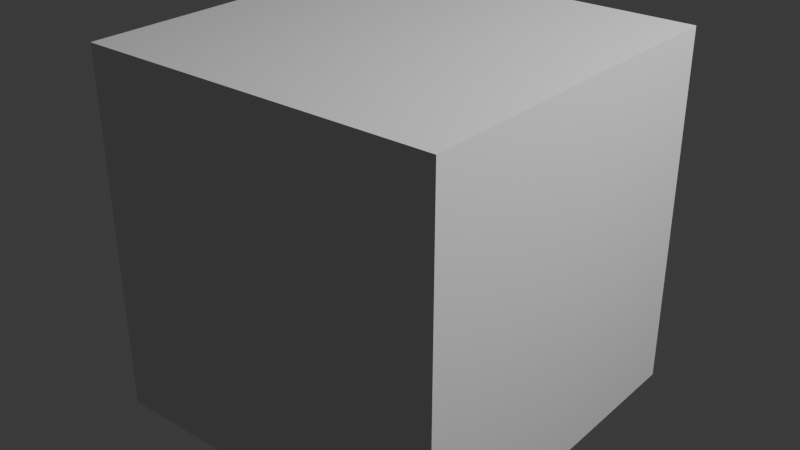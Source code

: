 # Source: lowpoly_car.blend  (saved by Blender 4.1.24; exported with 4.5.12 LTS)
import bpy
from mathutils import Matrix  # noqa: F401  (used for matrix-valued properties, if any)

bpy.ops.wm.read_factory_settings(use_empty=True)
scene = bpy.context.scene
scene.name = 'Scene'

# ---- collections
col_collection = bpy.data.collections.new('Collection'); scene.collection.children.link(col_collection)
col_references = bpy.data.collections.new('references'); scene.collection.children.link(col_references)
col_body = bpy.data.collections.new('Body'); scene.collection.children.link(col_body)

# ---- world
world_world = bpy.data.worlds.new('World'); scene.world = world_world
world_world.use_nodes = True; world_world.node_tree.nodes.clear()
_N = world_world.node_tree.nodes; _L = world_world.node_tree.links
n0 = _N.new('ShaderNodeOutputWorld'); n0.name = 'World Output'; n0.location = (300, 300)
n1 = _N.new('ShaderNodeBackground'); n1.name = 'Background'; n1.location = (10, 300)
n1.inputs[0].default_value = (0.05088, 0.05088, 0.05088, 1.0)
_L.new(n1.outputs[0], n0.inputs[0])
n0.is_active_output = True
world_world.color = (0.05088, 0.05088, 0.05088)
world_world.use_sun_shadow = False
world_world.sun_shadow_jitter_overblur = 0.0

# ---- cameras
cam_camera = bpy.data.cameras.new('Camera')
cam_camera.clip_end = 100.0
cam_camera.ortho_scale = 7.314

# ---- lights
light_light = bpy.data.lights.new('Light', 'POINT')
light_light.transmission_factor = 0.0
light_light.energy = 1000.0
light_light.shadow_soft_size = 0.1
light_light.shadow_maximum_resolution = 0.006
light_light.use_absolute_resolution = True

# ---- meshes
me_cube_006 = bpy.data.meshes.new('Cube.006')
me_cube_006.from_pydata([(1.0, -1.0, -1.0), (1.0, -1.0, 1.0), (1.0, 1.0, -1.0), (1.0, 1.0, 1.0), (0.0, 1.0, -1.0), (0.0, 1.0, 1.0), (0.0, -1.0, -1.0), (0.0, -1.0, 1.0)], [], [(4, 5, 3, 2), (2, 3, 1, 0), (4, 2, 0, 6), (3, 5, 7, 1), (0, 1, 7, 6)])
_uv = me_cube_006.uv_layers.new(name='UVMap')
_uv.uv.foreach_set('vector', [0.375, 0.375, 0.625, 0.375, 0.625, 0.5, 0.375, 0.5, 0.375, 0.5, 0.625, 0.5, 0.625, 0.75, 0.375, 0.75, 0.25, 0.5, 0.375, 0.5, 0.375, 0.75, 0.25, 0.75, 0.625, 0.5, 0.75, 0.5, 0.75, 0.75, 0.625, 0.75, 0.375, 0.75, 0.625, 0.75, 0.625, 0.875, 0.375, 0.875])
me_cube_006.update()

# ---- objects
ob_light = bpy.data.objects.new('Light', light_light)
ob_camera = bpy.data.objects.new('Camera', cam_camera)
ob_empty = bpy.data.objects.new('Empty', None)
ob_empty_001 = bpy.data.objects.new('Empty.001', None)
ob_empty_002 = bpy.data.objects.new('Empty.002', None)
ob_empty_003 = bpy.data.objects.new('Empty.003', None)
ob_cube = bpy.data.objects.new('Cube', me_cube_006)

# ---- transforms, parenting, visibility, modifiers, constraints
ob_light.location = (4.076, 1.005, 5.904)
ob_light.rotation_euler = (0.6503, 0.05522, 1.866)
ob_light.lock_rotations_4d = False
ob_light.empty_display_type = 'ARROWS'
ob_light.color = (0.0, 0.0, 0.0, 0.0)
ob_light.lineart.crease_threshold = 0.0
ob_camera.location = (7.359, -6.926, 4.958)
ob_camera.rotation_euler = (1.109, 0.0, 0.8149)
ob_camera.lock_rotations_4d = False
ob_camera.empty_display_type = 'ARROWS'
ob_camera.color = (0.0, 0.0, 0.0, 0.0)
ob_camera.display_type = 'WIRE'
ob_camera.lineart.crease_threshold = 0.0
ob_empty.location = (-3.241, 1.294e-07, -0.8744)
ob_empty.rotation_euler = (1.571, -0.0, -0.0)
ob_empty.scale = (2.0, 2.0, 1.0)
ob_empty.empty_display_type = 'IMAGE'
ob_empty.empty_display_size = 5.0
ob_empty.color = (1.0, 1.0, 1.0, 0.5)
ob_empty_001.location = (-3.241, 4.416, 2.373)
ob_empty_001.rotation_euler = (1.571, -0.0, -0.0)
ob_empty_001.scale = (2.0, 2.0, 1.0)
ob_empty_001.empty_display_type = 'IMAGE'
ob_empty_001.empty_display_size = 5.0
ob_empty_002.location = (-1.206, 3.239, -0.9887)
ob_empty_002.rotation_euler = (1.571, -0.0, 1.571)
ob_empty_002.scale = (2.0, 2.0, 1.0)
ob_empty_002.empty_display_type = 'IMAGE'
ob_empty_002.empty_display_size = 5.0
ob_empty_002.use_empty_image_alpha = True
ob_empty_002.color = (1.0, 1.0, 1.0, 0.5)
ob_empty_003.location = (-1.371, 3.228, 0.0)
ob_empty_003.rotation_euler = (0.0, -0.0, 1.571)
ob_empty_003.scale = (2.0, 2.0, 1.0)
ob_empty_003.empty_display_type = 'IMAGE'
ob_empty_003.empty_display_size = 5.0
ob_empty_003.use_empty_image_alpha = True
ob_cube.location = (0.0, 0.0, 1.407)
_m = ob_cube.modifiers.new('Mirror', 'MIRROR')

# ---- collection membership
col_collection.objects.link(ob_light)
col_collection.objects.link(ob_camera)
col_references.objects.link(ob_empty)
col_references.objects.link(ob_empty_001)
col_references.objects.link(ob_empty_002)
col_references.objects.link(ob_empty_003)
col_body.objects.link(ob_cube)

# ---- scene / render settings (as saved in the file)
scene.frame_start = 1; scene.frame_end = 250; scene.frame_set(1)
scene.render.engine = 'BLENDER_EEVEE_NEXT'
scene.cycles.sampling_pattern = 'TABULATED_SOBOL'
scene.eevee.ray_tracing_options.trace_max_roughness = 0.0
bpy.context.view_layer.update()

# ---- added for rendering (the .blend has no active camera): camera
cam_auto = bpy.data.cameras.new('AutoCamera')
cam_auto.lens = 50.0
cam_auto.sensor_width = 36.0
cam_auto.clip_end = 1000.0
ob_auto_camera = bpy.data.objects.new('AutoCamera', cam_auto)
scene.collection.objects.link(ob_auto_camera)
ob_auto_camera.location = (3.20507, -3.84609, 3.97108)
ob_auto_camera.rotation_euler = (1.09748, -7.21219e-08, 0.694738)
scene.camera = ob_auto_camera
bpy.context.view_layer.update()
